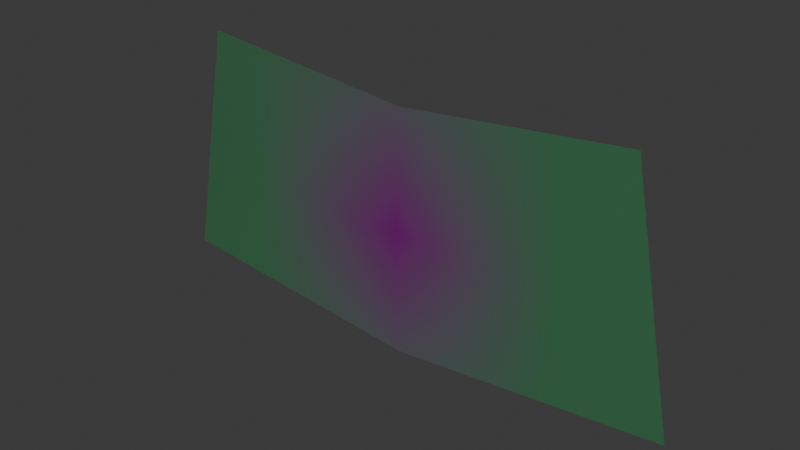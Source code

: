 # Source: ItemCoffeeImageOn.blend  (saved by Blender 4.3.34; exported with 4.5.12 LTS)
import bpy
from mathutils import Matrix  # noqa: F401  (used for matrix-valued properties, if any)

bpy.ops.wm.read_factory_settings(use_empty=True)
scene = bpy.context.scene
scene.name = 'Scene'

# ---- collections
col_collection = bpy.data.collections.new('Collection'); scene.collection.children.link(col_collection)

# ---- images (referenced by path relative to the original .blend; pixels are not part of the script)
import os
ASSET_DIR = os.environ.get("B2B_ASSET_DIR", "")  # directory of the original .blend (textures are referenced by path, not embedded)
HERE = os.path.dirname(os.path.abspath(__file__))  # packed textures are extracted next to this script under _unpacked/

def load_image(name, relpath, width, height, colorspace="sRGB"):
    """Load a texture the original file referenced (path relative to the .blend, or extracted next to this script)."""
    p = next((c for c in (os.path.join(HERE, relpath), os.path.join(ASSET_DIR, relpath)) if relpath and os.path.exists(c)), "")
    if p:
        img = bpy.data.images.load(p, check_existing=True)
        img.name = name
    else:  # same state as the original file: an image datablock whose file is absent (Cycles renders it pink)
        img = bpy.data.images.new(name, width, height)
        img.source = "FILE"
        img.filepath = "//" + (relpath or name)
    img.colorspace_settings.name = colorspace
    return img
img_coffee_png = load_image('Coffee.png', 'Coffee.png', 1024, 1024, 'sRGB')
img_sojubaketex = load_image('SojuBakeTex', 'CoffeeBakedTex.png', 1024, 1024, 'sRGB')

# ---- materials (node trees are filled in below, after node groups)
mat_white = bpy.data.materials.new('White')
mat_penalty1 = bpy.data.materials.new('Penalty1')
mat_penalty2 = bpy.data.materials.new('Penalty2')
mat_penlaty3 = bpy.data.materials.new('Penlaty3')
mat_penalty4 = bpy.data.materials.new('Penalty4')

# ---- material node trees
mat_white.use_nodes = True; mat_white.node_tree.nodes.clear()
_N = mat_white.node_tree.nodes; _L = mat_white.node_tree.links
n0 = _N.new('ShaderNodeBsdfPrincipled'); n0.name = 'Principled BSDF'; n0.location = (10, 300)
n0.inputs[0].default_value = (0.712, 0.712, 0.712, 1.0)
n1 = _N.new('ShaderNodeOutputMaterial'); n1.name = 'Material Output'; n1.location = (300, 300)
_L.new(n0.outputs[0], n1.inputs[0])
n1.is_active_output = True
mat_penalty1.use_nodes = True; mat_penalty1.node_tree.nodes.clear()
_N = mat_penalty1.node_tree.nodes; _L = mat_penalty1.node_tree.links
n0 = _N.new('ShaderNodeBsdfPrincipled'); n0.name = 'Principled BSDF'; n0.location = (10, 300)
n0.inputs[0].default_value = (0.05379, 0.8003, 0.05044, 0.2)
n1 = _N.new('ShaderNodeOutputMaterial'); n1.name = 'Material Output'; n1.location = (300, 300)
_L.new(n0.outputs[0], n1.inputs[0])
n1.is_active_output = True
mat_penalty2.use_nodes = True; mat_penalty2.node_tree.nodes.clear()
_N = mat_penalty2.node_tree.nodes; _L = mat_penalty2.node_tree.links
n0 = _N.new('ShaderNodeBsdfPrincipled'); n0.name = 'Principled BSDF'; n0.location = (10, 300)
n1 = _N.new('ShaderNodeOutputMaterial'); n1.name = 'Material Output'; n1.location = (300, 300)
n2 = _N.new('ShaderNodeTexImage'); n2.name = 'Image Texture'; n2.location = (-270, 260)
n2.image = img_coffee_png
n2.extension = 'CLIP'
n3 = _N.new('ShaderNodeMapping'); n3.name = 'Mapping'; n3.location = (-450, 260)
n4 = _N.new('ShaderNodeTexCoord'); n4.name = 'Texture Coordinate'; n4.location = (-630, 260)
n5 = _N.new('ShaderNodeBsdfPrincipled'); n5.name = 'Principled BSDF.001'; n5.location = (294, 132)
n5.inputs[0].default_value = (0.2, 1.0, 0.4, 1.0)
n5.inputs[4].default_value = 0.8
n6 = _N.new('ShaderNodeMixShader'); n6.name = 'Mix Shader'; n6.location = (642, 32)
n7 = _N.new('ShaderNodeTexImage'); n7.name = 'Image Texture.001'; n7.location = (632, 314)
n7.image = img_sojubaketex
n7.extension = 'CLIP'
_L.new(n2.outputs[0], n0.inputs[0])
_L.new(n3.outputs[0], n2.inputs[0])
_L.new(n4.outputs[2], n3.inputs[0])
_L.new(n5.outputs[0], n6.inputs[1])
_L.new(n0.outputs[0], n6.inputs[2])
_L.new(n6.outputs[0], n1.inputs[0])
_L.new(n2.outputs[1], n6.inputs[0])
n1.is_active_output = True
mat_penlaty3.use_nodes = True; mat_penlaty3.node_tree.nodes.clear()
_N = mat_penlaty3.node_tree.nodes; _L = mat_penlaty3.node_tree.links
n0 = _N.new('ShaderNodeBsdfPrincipled'); n0.name = 'Principled BSDF'; n0.location = (10, 300)
n0.inputs[0].default_value = (0.7595, 0.8002, 0.03409, 0.2)
n1 = _N.new('ShaderNodeOutputMaterial'); n1.name = 'Material Output'; n1.location = (300, 300)
_L.new(n0.outputs[0], n1.inputs[0])
n1.is_active_output = True
mat_penalty4.use_nodes = True; mat_penalty4.node_tree.nodes.clear()
_N = mat_penalty4.node_tree.nodes; _L = mat_penalty4.node_tree.links
n0 = _N.new('ShaderNodeBsdfPrincipled'); n0.name = 'Principled BSDF'; n0.location = (10, 300)
n0.inputs[0].default_value = (0.8001, 0.3251, 0.08973, 0.2)
n1 = _N.new('ShaderNodeOutputMaterial'); n1.name = 'Material Output'; n1.location = (300, 300)
_L.new(n0.outputs[0], n1.inputs[0])
n1.is_active_output = True

# ---- world
world_world = bpy.data.worlds.new('World'); scene.world = world_world
world_world.use_nodes = True; world_world.node_tree.nodes.clear()
_N = world_world.node_tree.nodes; _L = world_world.node_tree.links
n0 = _N.new('ShaderNodeOutputWorld'); n0.name = 'World Output'; n0.location = (300, 300)
n1 = _N.new('ShaderNodeBackground'); n1.name = 'Background'; n1.location = (10, 300)
n1.inputs[0].default_value = (0.05088, 0.05088, 0.05088, 1.0)
_L.new(n1.outputs[0], n0.inputs[0])
n0.is_active_output = True
world_world.color = (0.05088, 0.05088, 0.05088)
world_world.sun_shadow_jitter_overblur = 0.0

# ---- lights
light_point = bpy.data.lights.new('Point', 'POINT')
light_point.energy = 1e+04
light_point.shadow_soft_size = 21.03

# ---- meshes
me_cylinder = bpy.data.meshes.new('Cylinder')
me_cylinder.from_pydata([(-1.463, 0.0, -7.356), (8.762e-06, 0.0, -7.5), (1.463, 0.0, -7.356), (-1.206, 0.0, -6.062), (8.663e-06, 0.0, -6.181), (1.206, 0.0, -6.062)], [], [(3, 4, 1, 0), (4, 5, 2, 1)])
me_cylinder.polygons.foreach_set('material_index', [2, 2])
_uv = me_cylinder.uv_layers.new(name='UVMap')
_uv.uv.foreach_set('vector', [1.772, 1.199, 0.467, 1.062, 0.4714, -0.08275, 2.0, 0.07644, 0.467, 1.062, -0.9216, 1.207, -1.141, 0.08262, 0.4714, -0.08275])
me_cylinder.materials.append(mat_white)
me_cylinder.materials.append(mat_penalty1)
me_cylinder.materials.append(mat_penalty2)
me_cylinder.materials.append(mat_penlaty3)
me_cylinder.materials.append(mat_penalty4)
me_cylinder.update()

# ---- objects
ob_cylinder = bpy.data.objects.new('Cylinder', me_cylinder)
ob_point = bpy.data.objects.new('Point', light_point)

# ---- transforms, parenting, visibility, modifiers, constraints
ob_cylinder.location = (0.0, 0.0, 0.0)
ob_point.location = (-4.42, 3.052, -4.183)

# ---- collection membership
col_collection.objects.link(ob_cylinder)
col_collection.objects.link(ob_point)

# ---- scene / render settings (as saved in the file)
scene.frame_start = 1; scene.frame_end = 250; scene.frame_set(1)
scene.render.engine = 'CYCLES'
bpy.context.view_layer.update()

# ---- added for rendering (the .blend has no active camera): camera
cam_auto = bpy.data.cameras.new('AutoCamera')
cam_auto.lens = 50.0
cam_auto.sensor_width = 36.0
cam_auto.clip_end = 1000.0
ob_auto_camera = bpy.data.objects.new('AutoCamera', cam_auto)
scene.collection.objects.link(ob_auto_camera)
ob_auto_camera.location = (3.01662, -3.61994, -4.3679)
ob_auto_camera.rotation_euler = (1.09748, -7.21219e-08, 0.694738)
scene.camera = ob_auto_camera
bpy.context.view_layer.update()
